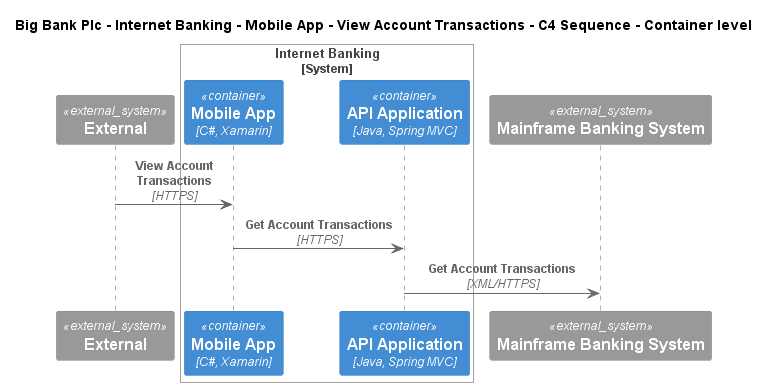

The diagram above was rendered by PlantUML. Its source (embedded in the PNG):
@startuml
!include ..\..\..\..\..\..\..\.c4s\C4_Sequence.puml
SHOW_FOOT_BOXES()

title Big Bank Plc - Internet Banking - Mobile App - View Account Transactions - C4 Sequence - Container level

System_Ext(C4InterFlow.SoftwareSystems.ExternalSystem, "External", "")

System_Boundary(BigBankPlc.SoftwareSystems.InternetBanking, "Internet Banking")
    Container(BigBankPlc.SoftwareSystems.InternetBanking.Containers.MobileApp, "Mobile App", "C#, Xamarin", "Provides a limited subset of the Internet banking functionality to customers via their mobile device")
    Container(BigBankPlc.SoftwareSystems.InternetBanking.Containers.APIApplication, "API Application", "Java, Spring MVC", "Provides Internet banking functionality via API")
Boundary_End()
System_Ext(BigBankPlc.SoftwareSystems.MainframeBankingSystem, "Mainframe Banking System", "Stores all of the core banking information about customers, accounts, transactions, etc.")

Rel(C4InterFlow.SoftwareSystems.ExternalSystem, BigBankPlc.SoftwareSystems.InternetBanking.Containers.MobileApp, "View Account Transactions", "HTTPS")
Rel(BigBankPlc.SoftwareSystems.InternetBanking.Containers.MobileApp, BigBankPlc.SoftwareSystems.InternetBanking.Containers.APIApplication, "Get Account Transactions", "HTTPS")
Rel(BigBankPlc.SoftwareSystems.InternetBanking.Containers.APIApplication, BigBankPlc.SoftwareSystems.MainframeBankingSystem, "Get Account Transactions", "XML/HTTPS")


@enduml